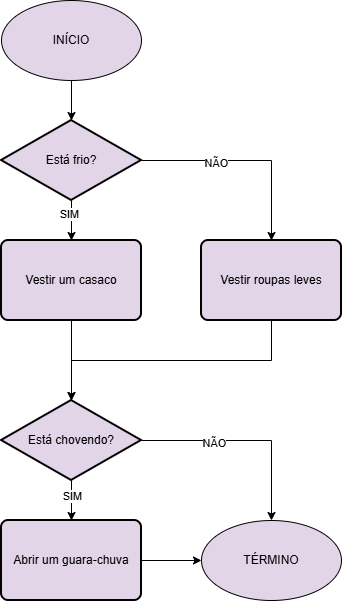

The diagram above was exported from draw.io. Its source (the exported page's mxGraphModel, read from the mxfile embedded in the PNG):
<mxGraphModel dx="1426" dy="777" grid="1" gridSize="10" guides="1" tooltips="1" connect="1" arrows="1" fold="1" page="1" pageScale="1" pageWidth="827" pageHeight="1169" math="0" shadow="0">
  <root>
    <mxCell id="0" />
    <mxCell id="1" parent="0" />
    <mxCell id="jOn8p4bSblcnfcAu0erD-1" parent="1" style="ellipse;whiteSpace=wrap;html=1;fillColor=#E1D5E7;" value="INÍCIO" vertex="1">
      <mxGeometry height="80" width="140" x="330" y="80" as="geometry" />
    </mxCell>
    <mxCell id="jOn8p4bSblcnfcAu0erD-2" parent="1" style="ellipse;whiteSpace=wrap;html=1;fillColor=#E1D5E7;" value="TÉRMINO" vertex="1">
      <mxGeometry height="80" width="140" x="530" y="600" as="geometry" />
    </mxCell>
    <mxCell id="jOn8p4bSblcnfcAu0erD-6" edge="1" parent="1" source="jOn8p4bSblcnfcAu0erD-3" style="edgeStyle=orthogonalEdgeStyle;rounded=0;orthogonalLoop=1;jettySize=auto;html=1;exitX=0.5;exitY=1;exitDx=0;exitDy=0;exitPerimeter=0;entryX=0.5;entryY=0;entryDx=0;entryDy=0;fillColor=#E1D5E7;" target="jOn8p4bSblcnfcAu0erD-4">
      <mxGeometry relative="1" as="geometry" />
    </mxCell>
    <mxCell id="jOn8p4bSblcnfcAu0erD-15" connectable="0" parent="jOn8p4bSblcnfcAu0erD-6" style="edgeLabel;html=1;align=center;verticalAlign=middle;resizable=0;points=[];fillColor=#E1D5E7;" value="SIM" vertex="1">
      <mxGeometry relative="1" x="-0.35" y="-3" as="geometry">
        <mxPoint as="offset" />
      </mxGeometry>
    </mxCell>
    <mxCell id="jOn8p4bSblcnfcAu0erD-3" parent="1" style="strokeWidth=2;html=1;shape=mxgraph.flowchart.decision;whiteSpace=wrap;fillColor=#E1D5E7;" value="Está frio?" vertex="1">
      <mxGeometry height="80" width="140" x="330" y="200" as="geometry" />
    </mxCell>
    <mxCell id="jOn8p4bSblcnfcAu0erD-4" parent="1" style="rounded=1;whiteSpace=wrap;html=1;absoluteArcSize=1;arcSize=14;strokeWidth=2;fillColor=#E1D5E7;" value="Vestir um casaco" vertex="1">
      <mxGeometry height="80" width="140" x="330" y="320" as="geometry" />
    </mxCell>
    <mxCell id="jOn8p4bSblcnfcAu0erD-5" parent="1" style="rounded=1;whiteSpace=wrap;html=1;absoluteArcSize=1;arcSize=14;strokeWidth=2;fillColor=#E1D5E7;" value="Vestir roupas leves" vertex="1">
      <mxGeometry height="80" width="140" x="530" y="320" as="geometry" />
    </mxCell>
    <mxCell id="jOn8p4bSblcnfcAu0erD-19" edge="1" parent="1" source="jOn8p4bSblcnfcAu0erD-9" style="edgeStyle=orthogonalEdgeStyle;rounded=0;orthogonalLoop=1;jettySize=auto;html=1;exitX=1;exitY=0.5;exitDx=0;exitDy=0;entryX=0;entryY=0.5;entryDx=0;entryDy=0;fillColor=#E1D5E7;" target="jOn8p4bSblcnfcAu0erD-2">
      <mxGeometry relative="1" as="geometry" />
    </mxCell>
    <mxCell id="jOn8p4bSblcnfcAu0erD-9" parent="1" style="rounded=1;whiteSpace=wrap;html=1;absoluteArcSize=1;arcSize=14;strokeWidth=2;fillColor=#E1D5E7;" value="Abrir um guara-chuva" vertex="1">
      <mxGeometry height="80" width="140" x="330" y="600" as="geometry" />
    </mxCell>
    <mxCell id="jOn8p4bSblcnfcAu0erD-11" edge="1" parent="1" source="jOn8p4bSblcnfcAu0erD-3" style="edgeStyle=orthogonalEdgeStyle;rounded=0;orthogonalLoop=1;jettySize=auto;html=1;exitX=1;exitY=0.5;exitDx=0;exitDy=0;exitPerimeter=0;entryX=0.5;entryY=0;entryDx=0;entryDy=0;fillColor=#E1D5E7;" target="jOn8p4bSblcnfcAu0erD-5" value="">
      <mxGeometry relative="1" as="geometry">
        <mxPoint x="470" y="245" as="sourcePoint" />
        <mxPoint x="600" y="340" as="targetPoint" />
      </mxGeometry>
    </mxCell>
    <mxCell id="jOn8p4bSblcnfcAu0erD-16" connectable="0" parent="jOn8p4bSblcnfcAu0erD-11" style="edgeLabel;html=1;align=center;verticalAlign=middle;resizable=0;points=[];fillColor=#E1D5E7;" value="NÃO" vertex="1">
      <mxGeometry relative="1" x="-0.2952" y="-2" as="geometry">
        <mxPoint as="offset" />
      </mxGeometry>
    </mxCell>
    <mxCell id="jOn8p4bSblcnfcAu0erD-17" edge="1" parent="1" source="jOn8p4bSblcnfcAu0erD-8" style="edgeStyle=orthogonalEdgeStyle;rounded=0;orthogonalLoop=1;jettySize=auto;html=1;exitX=0.5;exitY=1;exitDx=0;exitDy=0;exitPerimeter=0;entryX=0.5;entryY=0;entryDx=0;entryDy=0;fillColor=#E1D5E7;" target="jOn8p4bSblcnfcAu0erD-9">
      <mxGeometry relative="1" as="geometry" />
    </mxCell>
    <mxCell id="jOn8p4bSblcnfcAu0erD-21" connectable="0" parent="jOn8p4bSblcnfcAu0erD-17" style="edgeLabel;html=1;align=center;verticalAlign=middle;resizable=0;points=[];fillColor=#E1D5E7;" value="SIM" vertex="1">
      <mxGeometry relative="1" x="-0.25" as="geometry">
        <mxPoint as="offset" />
      </mxGeometry>
    </mxCell>
    <mxCell id="jOn8p4bSblcnfcAu0erD-18" edge="1" parent="1" source="jOn8p4bSblcnfcAu0erD-8" style="edgeStyle=orthogonalEdgeStyle;rounded=0;orthogonalLoop=1;jettySize=auto;html=1;exitX=1;exitY=0.5;exitDx=0;exitDy=0;exitPerimeter=0;entryX=0.5;entryY=0;entryDx=0;entryDy=0;fillColor=#E1D5E7;" target="jOn8p4bSblcnfcAu0erD-2">
      <mxGeometry relative="1" as="geometry" />
    </mxCell>
    <mxCell id="jOn8p4bSblcnfcAu0erD-20" connectable="0" parent="jOn8p4bSblcnfcAu0erD-18" style="edgeLabel;html=1;align=center;verticalAlign=middle;resizable=0;points=[];fillColor=#E1D5E7;" value="NÃO" vertex="1">
      <mxGeometry relative="1" x="-0.3143" y="-2" as="geometry">
        <mxPoint as="offset" />
      </mxGeometry>
    </mxCell>
    <mxCell id="jOn8p4bSblcnfcAu0erD-8" parent="1" style="strokeWidth=2;html=1;shape=mxgraph.flowchart.decision;whiteSpace=wrap;fillColor=#E1D5E7;" value="Está chovendo?" vertex="1">
      <mxGeometry height="80" width="140" x="330" y="480" as="geometry" />
    </mxCell>
    <mxCell id="jOn8p4bSblcnfcAu0erD-12" edge="1" parent="1" source="jOn8p4bSblcnfcAu0erD-4" style="edgeStyle=orthogonalEdgeStyle;rounded=0;orthogonalLoop=1;jettySize=auto;html=1;exitX=0.5;exitY=1;exitDx=0;exitDy=0;entryX=0.5;entryY=0;entryDx=0;entryDy=0;entryPerimeter=0;fillColor=#E1D5E7;" target="jOn8p4bSblcnfcAu0erD-8">
      <mxGeometry relative="1" as="geometry" />
    </mxCell>
    <mxCell id="jOn8p4bSblcnfcAu0erD-14" edge="1" parent="1" source="jOn8p4bSblcnfcAu0erD-5" style="edgeStyle=orthogonalEdgeStyle;rounded=0;orthogonalLoop=1;jettySize=auto;html=1;exitX=0.5;exitY=1;exitDx=0;exitDy=0;entryX=0.5;entryY=0;entryDx=0;entryDy=0;entryPerimeter=0;fillColor=#E1D5E7;" target="jOn8p4bSblcnfcAu0erD-8">
      <mxGeometry relative="1" as="geometry" />
    </mxCell>
    <mxCell id="jOn8p4bSblcnfcAu0erD-22" edge="1" parent="1" source="jOn8p4bSblcnfcAu0erD-1" style="edgeStyle=orthogonalEdgeStyle;rounded=0;orthogonalLoop=1;jettySize=auto;html=1;exitX=0.5;exitY=1;exitDx=0;exitDy=0;entryX=0.5;entryY=0;entryDx=0;entryDy=0;entryPerimeter=0;fillColor=#E1D5E7;" target="jOn8p4bSblcnfcAu0erD-3">
      <mxGeometry relative="1" as="geometry" />
    </mxCell>
  </root>
</mxGraphModel>